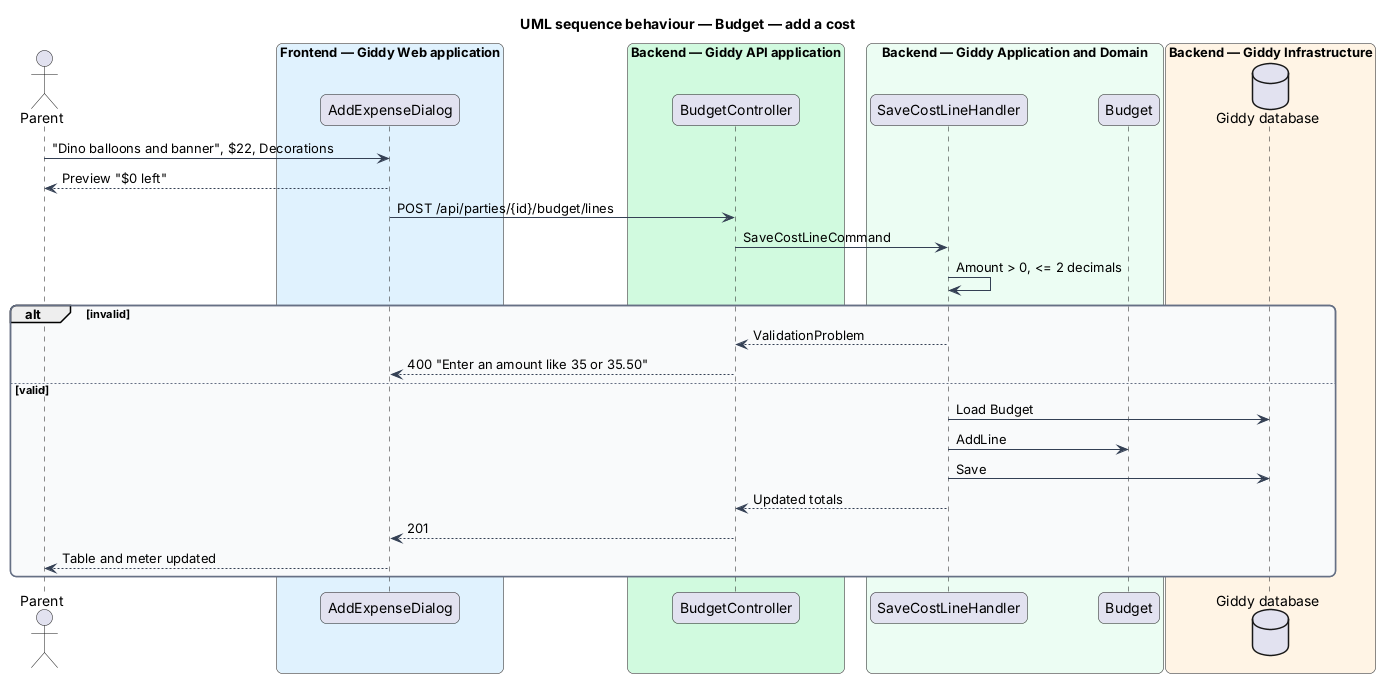

The diagram above was rendered by PlantUML. Its source (embedded in the PNG):
@startuml
title UML sequence behaviour — Budget — add a cost
skinparam backgroundColor #FFFFFF
skinparam shadowing false
skinparam roundcorner 12
skinparam defaultFontName Arial
skinparam ArrowColor #344054
skinparam rectangle {
  BorderColor #344054
  FontColor #101828
}
skinparam package {
  BorderColor #667085
  FontColor #101828
  BackgroundColor #F9FAFB
}
actor "Parent" as actor
box "Frontend — Giddy Web application" #E0F2FE
  participant "AddExpenseDialog" as page
end box
box "Backend — Giddy API application" #D1FADF
  participant "BudgetController" as ctrl
end box
box "Backend — Giddy Application and Domain" #ECFDF3
  participant "SaveCostLineHandler" as h
  participant "Budget" as ent
end box
box "Backend — Giddy Infrastructure" #FFF4E5
  database "Giddy database" as db
end box
actor -> page : "Dino balloons and banner", $22, Decorations
page --> actor : Preview "$0 left"
page -> ctrl : POST /api/parties/{id}/budget/lines
ctrl -> h : SaveCostLineCommand
h -> h : Amount > 0, <= 2 decimals
alt invalid
  h --> ctrl : ValidationProblem
  ctrl --> page : 400 "Enter an amount like 35 or 35.50"
else valid
  h -> db : Load Budget
  h -> ent : AddLine
  h -> db : Save
  h --> ctrl : Updated totals
  ctrl --> page : 201
  page --> actor : Table and meter updated
end
@enduml